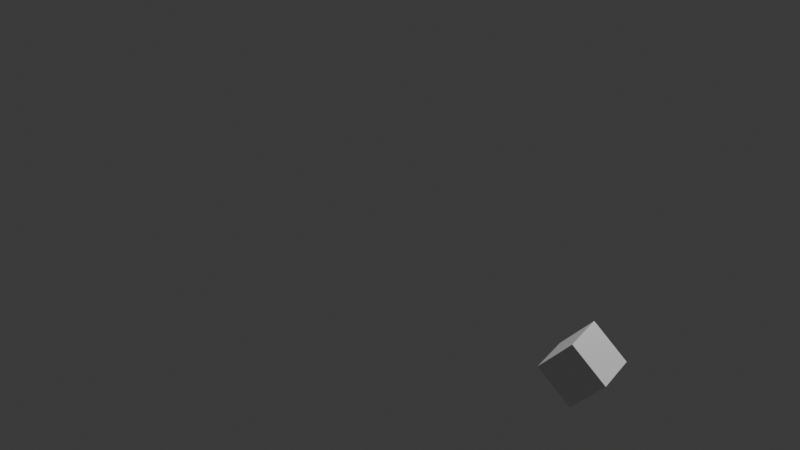 # Source: flying_path.blend  (saved by Blender 4.1.23; exported with 4.5.12 LTS)
import bpy
from mathutils import Matrix  # noqa: F401  (used for matrix-valued properties, if any)

bpy.ops.wm.read_factory_settings(use_empty=True)
scene = bpy.context.scene
scene.name = 'Scene'

# ---- collections
col_collection = bpy.data.collections.new('Collection'); scene.collection.children.link(col_collection)

# ---- materials (node trees are filled in below, after node groups)
mat_material = bpy.data.materials.new('Material')
mat_material.alpha_threshold = 0.0
mat_material.use_transparent_shadow = False
mat_material.roughness = 0.5
mat_material.line_color = (0.0, 0.0, 0.0, 1.0)

# ---- material node trees
mat_material.use_nodes = True; mat_material.node_tree.nodes.clear()
_N = mat_material.node_tree.nodes; _L = mat_material.node_tree.links
n0 = _N.new('ShaderNodeOutputMaterial'); n0.name = 'Material Output'; n0.location = (300, 300)
n1 = _N.new('ShaderNodeBsdfPrincipled'); n1.name = 'Principled BSDF'; n1.location = (10, 300)
n1.inputs[3].default_value = 1.45
_L.new(n1.outputs[0], n0.inputs[0])
n0.is_active_output = True

# ---- world
world_world = bpy.data.worlds.new('World'); scene.world = world_world
world_world.use_nodes = True; world_world.node_tree.nodes.clear()
_N = world_world.node_tree.nodes; _L = world_world.node_tree.links
n0 = _N.new('ShaderNodeOutputWorld'); n0.name = 'World Output'; n0.location = (300, 300)
n1 = _N.new('ShaderNodeBackground'); n1.name = 'Background'; n1.location = (10, 300)
n1.inputs[0].default_value = (0.05088, 0.05088, 0.05088, 1.0)
_L.new(n1.outputs[0], n0.inputs[0])
n0.is_active_output = True
world_world.color = (0.05088, 0.05088, 0.05088)
world_world.use_sun_shadow = False
world_world.sun_shadow_jitter_overblur = 0.0

# ---- cameras
cam_camera = bpy.data.cameras.new('Camera')
cam_camera.clip_end = 100.0
cam_camera.ortho_scale = 7.314

# ---- lights
light_light = bpy.data.lights.new('Light', 'POINT')
light_light.transmission_factor = 0.0
light_light.energy = 1000.0
light_light.shadow_soft_size = 0.1
light_light.shadow_maximum_resolution = 0.006
light_light.use_absolute_resolution = True

# ---- meshes
me_cube = bpy.data.meshes.new('Cube')
me_cube.from_pydata([(0.2066, 0.2066, 0.2066), (0.2066, 0.2066, -0.2066), (0.2066, -0.2066, 0.2066), (0.2066, -0.2066, -0.2066), (-0.2066, 0.2066, 0.2066), (-0.2066, 0.2066, -0.2066), (-0.2066, -0.2066, 0.2066), (-0.2066, -0.2066, -0.2066)], [], [(0, 4, 6, 2), (3, 2, 6, 7), (7, 6, 4, 5), (5, 1, 3, 7), (1, 0, 2, 3), (5, 4, 0, 1)])
_uv = me_cube.uv_layers.new(name='UVMap')
_uv.uv.foreach_set('vector', [0.625, 0.5, 0.875, 0.5, 0.875, 0.75, 0.625, 0.75, 0.375, 0.75, 0.625, 0.75, 0.625, 1.0, 0.375, 1.0, 0.375, 0.0, 0.625, 0.0, 0.625, 0.25, 0.375, 0.25, 0.125, 0.5, 0.375, 0.5, 0.375, 0.75, 0.125, 0.75, 0.375, 0.5, 0.625, 0.5, 0.625, 0.75, 0.375, 0.75, 0.375, 0.25, 0.625, 0.25, 0.625, 0.5, 0.375, 0.5])
me_cube.materials.append(mat_material)
me_cube.use_mirror_vertex_groups = False
me_cube.update()

# ---- curves / text
cu_b_ziercurve = bpy.data.curves.new('BézierCurve', 'CURVE')
cu_b_ziercurve.dimensions = '3D'
_sp = cu_b_ziercurve.splines.new('BEZIER'); _sp.bezier_points.add(4)
_sp.bezier_points.foreach_set('co', [-1.0, 0.0, 0.0, 1.0, 0.0, 0.0, 2.956, -0.7744, 0.0, 1.059, -1.529, 0.0, 0.7572, 0.8663, 0.7371])
_sp.bezier_points.foreach_set('handle_left', [-1.5, -0.5, 0.0, 0.0, 0.0, 0.0, 2.691, 0.1899, 0.0, 1.621, -2.356, 0.0, 0.3115, -0.0289, 0.7371])
_sp.bezier_points.foreach_set('handle_right', [-0.5, 0.5, 0.0, 2.0, 0.0, 0.0, 3.221, -1.739, 0.0, 0.4973, -0.7019, 0.0, 1.203, 1.762, 0.7371])
for _p, _l, _r in zip(_sp.bezier_points, ['ALIGNED', 'ALIGNED', 'ALIGNED', 'ALIGNED', 'ALIGNED'], ['ALIGNED', 'ALIGNED', 'ALIGNED', 'ALIGNED', 'ALIGNED']): _p.handle_left_type = _l; _p.handle_right_type = _r
_sp.bezier_points.foreach_set('tilt', [0.0, 0.0, 0.83, 0.86, 0.0])
_sp.order_u = 0
_sp.order_v = 0
cu_b_ziercurve.use_path = True
cu_b_ziercurve.fill_mode = 'FULL'

# ---- objects
ob_cube = bpy.data.objects.new('Cube', me_cube)
ob_light = bpy.data.objects.new('Light', light_light)
ob_camera = bpy.data.objects.new('Camera', cam_camera)
ob_b_ziercurve = bpy.data.objects.new('BézierCurve', cu_b_ziercurve)

# ---- transforms, parenting, visibility, modifiers, constraints
ob_cube.location = (0.0, 0.0, 0.01726)
ob_cube.lock_rotations_4d = False
ob_cube.empty_display_type = 'ARROWS'
ob_cube.lineart.crease_threshold = 0.0
_c = ob_cube.constraints.new('FOLLOW_PATH'); _c.name = 'Follow Path'
_c.target = ob_b_ziercurve
_c.offset_factor = 0.4471
_c.use_curve_follow = True
_c.use_fixed_location = True
ob_light.location = (4.076, 1.005, 5.904)
ob_light.rotation_euler = (0.6503, 0.05522, 1.866)
ob_light.lock_rotations_4d = False
ob_light.empty_display_type = 'ARROWS'
ob_light.color = (0.0, 0.0, 0.0, 0.0)
ob_light.lineart.crease_threshold = 0.0
ob_camera.location = (7.359, -6.926, 4.958)
ob_camera.rotation_euler = (1.109, 0.0, 0.8149)
ob_camera.lock_rotations_4d = False
ob_camera.empty_display_type = 'ARROWS'
ob_camera.color = (0.0, 0.0, 0.0, 0.0)
ob_camera.display_type = 'WIRE'
ob_camera.lineart.crease_threshold = 0.0
ob_b_ziercurve.location = (0.0, 0.0, 0.0)

# ---- collection membership
col_collection.objects.link(ob_cube)
col_collection.objects.link(ob_light)
col_collection.objects.link(ob_camera)
col_collection.objects.link(ob_b_ziercurve)

# ---- scene / render settings (as saved in the file)
scene.camera = ob_camera
scene.frame_start = 1; scene.frame_end = 100; scene.frame_set(47)
scene.render.engine = 'BLENDER_EEVEE_NEXT'
scene.cycles.sampling_pattern = 'TABULATED_SOBOL'
scene.eevee.ray_tracing_options.trace_max_roughness = 0.0
bpy.context.view_layer.update()
